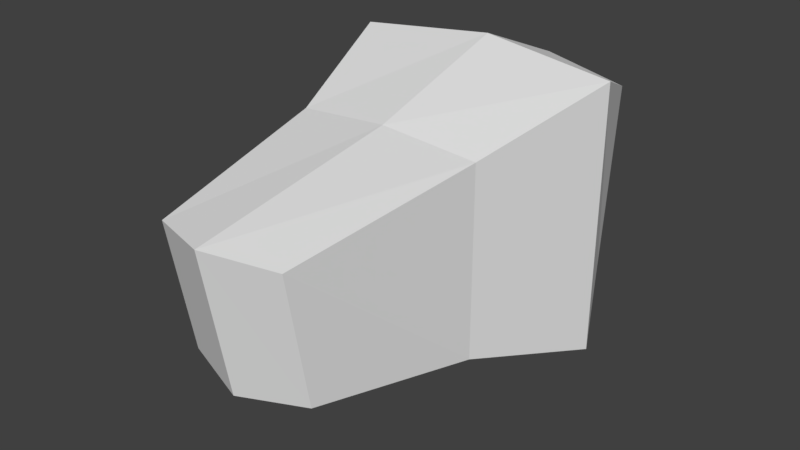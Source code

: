 # Source: geonachfist.blend  (saved by Blender 2.79.0; exported with 4.5.12 LTS)
import bpy
from mathutils import Matrix  # noqa: F401  (used for matrix-valued properties, if any)

bpy.ops.wm.read_factory_settings(use_empty=True)
scene = bpy.context.scene
scene.name = 'Scene'

# ---- collections
col_collection_1 = bpy.data.collections.new('Collection 1'); scene.collection.children.link(col_collection_1)

# ---- materials (node trees are filled in below, after node groups)
mat_geonachfist = bpy.data.materials.new('geonachfist')
mat_geonachfist.alpha_threshold = 0.0
mat_geonachfist.use_transparent_shadow = False
mat_geonachfist.roughness = 0.5
mat_geonachfist.line_color = (0.0, 0.0, 0.0, 1.0)

# ---- material node trees

# ---- world
world_world = bpy.data.worlds.new('World'); scene.world = world_world
world_world.color = (0.05088, 0.05088, 0.05088)
world_world.use_sun_shadow = False
world_world.sun_shadow_jitter_overblur = 0.0
world_world.cycles.sampling_method = 'MANUAL'

# ---- meshes
me_base = bpy.data.meshes.new('Base')
me_base.from_pydata([(-0.105, -0.2, -0.105), (-0.105, -0.2, 0.105), (-0.15, -0.05, -0.15), (-0.15, -0.05, 0.15), (0.105, -0.2, -0.105), (0.105, -0.2, 0.105), (0.15, -0.05, -0.15), (0.15, -0.05, 0.15), (-0.0735, -0.3872, -0.07238), (-0.0735, -0.4128, 0.07238), (0.0735, -0.4128, 0.07238), (0.0735, -0.3872, -0.07238), (-0.105, 0.05915, 0.1046), (-0.105, 0.04085, -0.1046), (0.105, 0.04085, -0.1046), (0.105, 0.05915, 0.1046), (0.0, -0.04, -0.165), (0.0, -0.04, 0.165), (0.0, -0.205, -0.1155), (0.0, -0.205, 0.1155), (0.0, -0.411, -0.07962), (0.0, -0.439, 0.07962), (0.0, 0.05993, -0.1151), (0.0, 0.08007, 0.1151)], [], [(0, 1, 3, 2), (7, 6, 14, 15), (6, 7, 5, 4), (18, 4, 11, 20), (16, 6, 4, 18), (17, 3, 1, 19), (20, 21, 9, 8), (19, 1, 9, 21), (4, 5, 10, 11), (1, 0, 8, 9), (22, 23, 15, 14), (16, 2, 13, 22), (17, 7, 15, 23), (2, 3, 12, 13), (3, 17, 23, 12), (6, 16, 22, 14), (13, 12, 23, 22), (5, 19, 21, 10), (11, 10, 21, 20), (7, 17, 19, 5), (2, 16, 18, 0), (0, 18, 20, 8)])
_uv = me_base.uv_layers.new(name='UVMap')
_uv.uv.foreach_set('vector', [0.2542, 0.3311, 0.2653, 0.1253, 0.4142, 0.1495, 0.3801, 0.338, 0.3989, 0.8525, 0.3933, 0.662, 0.4744, 0.6786, 0.4867, 0.836, 0.3933, 0.662, 0.3989, 0.8525, 0.2678, 0.8622, 0.2467, 0.6577, 0.2054, 0.5354, 0.2467, 0.6577, 0.0861, 0.7123, 0.0001093, 0.6814, 0.4501, 0.4987, 0.3933, 0.662, 0.2467, 0.6577, 0.2054, 0.5354, 0.4787, 0.0001093, 0.4142, 0.1495, 0.2653, 0.1253, 0.2427, 0.0001092, 0.003939, 0.305, 0.0001092, 0.1144, 0.07428, 0.1538, 0.08901, 0.2739, 0.2427, 0.0001092, 0.2653, 0.1253, 0.07428, 0.1538, 0.0001092, 0.1144, 0.2467, 0.6577, 0.2678, 0.8622, 0.07308, 0.832, 0.0861, 0.7123, 0.2653, 0.1253, 0.2542, 0.3311, 0.08901, 0.2739, 0.07428, 0.1538, 0.5882, 0.6141, 0.586, 0.891, 0.4867, 0.836, 0.4744, 0.6786, 0.422, 0.4984, 0.3801, 0.338, 0.4639, 0.3305, 0.5664, 0.4063, 0.4486, 0.9999, 0.3989, 0.8525, 0.4867, 0.836, 0.586, 0.891, 0.3801, 0.338, 0.4142, 0.1495, 0.4982, 0.1757, 0.4639, 0.3305, 0.4142, 0.1495, 0.4787, 0.0001093, 0.6059, 0.1326, 0.4982, 0.1757, 0.3933, 0.662, 0.4501, 0.4987, 0.5882, 0.6141, 0.4744, 0.6786, 0.4639, 0.3305, 0.4982, 0.1757, 0.6059, 0.1326, 0.5664, 0.4063, 0.2678, 0.8622, 0.2377, 0.9805, 0.0001092, 0.8715, 0.07308, 0.832, 0.0861, 0.7123, 0.07308, 0.832, 0.0001092, 0.8715, 0.0001093, 0.6814, 0.3989, 0.8525, 0.4486, 0.9999, 0.2377, 0.9805, 0.2678, 0.8622, 0.3801, 0.338, 0.422, 0.4984, 0.2062, 0.4455, 0.2542, 0.3311, 0.2542, 0.3311, 0.2062, 0.4455, 0.003939, 0.305, 0.08901, 0.2739])
me_base.materials.append(mat_geonachfist)
me_base.use_remesh_preserve_volume = False
me_base.use_remesh_preserve_attributes = False
me_base.use_mirror_vertex_groups = False
me_base.update()

# ---- objects
ob_base = bpy.data.objects.new('Base', me_base)

# ---- transforms, parenting, visibility, modifiers, constraints
ob_base.location = (0.0, 0.0, 0.0)
ob_base.lineart.crease_threshold = 0.0

# ---- collection membership
col_collection_1.objects.link(ob_base)

# ---- scene / render settings (as saved in the file)
scene.frame_start = 1; scene.frame_end = 250; scene.frame_set(1)
scene.render.engine = 'BLENDER_EEVEE_NEXT'
scene.render.resolution_percentage = 50
scene.render.dither_intensity = 0.0
scene.cycles.use_denoising = False
scene.cycles.samples = 128
scene.cycles.sampling_pattern = 'TABULATED_SOBOL'
scene.cycles.light_sampling_threshold = 0.0
scene.cycles.use_adaptive_sampling = False
scene.cycles.use_light_tree = False
scene.cycles.blur_glossy = 0.0
scene.cycles.sample_clamp_indirect = 0.0
scene.view_settings.view_transform = 'Standard'
bpy.context.view_layer.update()

# ---- added for rendering (the .blend has no active camera and no usable light): camera, sun
cam_auto = bpy.data.cameras.new('AutoCamera')
cam_auto.lens = 50.0
cam_auto.sensor_width = 36.0
cam_auto.clip_end = 1000.0
ob_auto_camera = bpy.data.objects.new('AutoCamera', cam_auto)
scene.collection.objects.link(ob_auto_camera)
ob_auto_camera.location = (0.633202, -0.939329, 0.506562)
ob_auto_camera.rotation_euler = (1.09748, -7.21219e-08, 0.694738)
scene.camera = ob_auto_camera
light_auto_sun = bpy.data.lights.new('AutoSun', 'SUN')
light_auto_sun.energy = 3.0
light_auto_sun.angle = 0.0523599
ob_auto_sun = bpy.data.objects.new('AutoSun', light_auto_sun)
scene.collection.objects.link(ob_auto_sun)
ob_auto_sun.rotation_euler = (0.872665, 0.174533, 0.523599)
bpy.context.view_layer.update()
